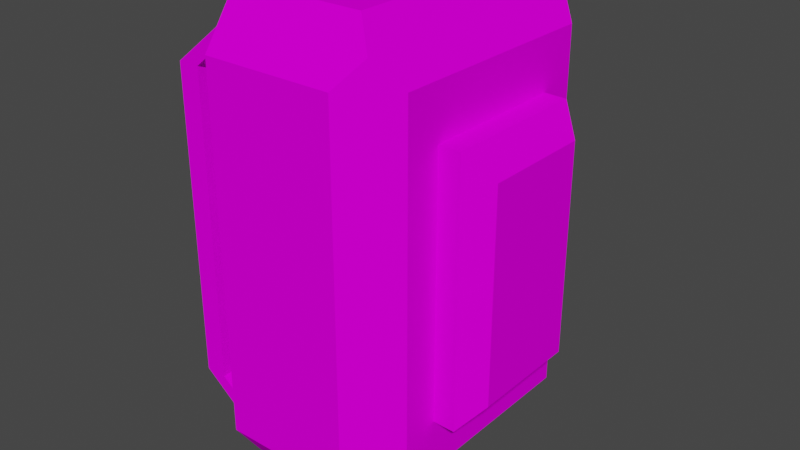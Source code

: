 # Source: bag.blend  (saved by Blender 2.80.75; exported with 4.5.12 LTS)
import bpy
from mathutils import Matrix  # noqa: F401  (used for matrix-valued properties, if any)

bpy.ops.wm.read_factory_settings(use_empty=True)
scene = bpy.context.scene
scene.name = 'Scene'

# ---- collections
col_collection = bpy.data.collections.new('Collection'); scene.collection.children.link(col_collection)

# ---- images (referenced by path relative to the original .blend; pixels are not part of the script)
import os
ASSET_DIR = os.environ.get("B2B_ASSET_DIR", "")  # directory of the original .blend (textures are referenced by path, not embedded)
HERE = os.path.dirname(os.path.abspath(__file__))  # packed textures are extracted next to this script under _unpacked/

def load_image(name, relpath, width, height, colorspace="sRGB"):
    """Load a texture the original file referenced (path relative to the .blend, or extracted next to this script)."""
    p = next((c for c in (os.path.join(HERE, relpath), os.path.join(ASSET_DIR, relpath)) if relpath and os.path.exists(c)), "")
    if p:
        img = bpy.data.images.load(p, check_existing=True)
        img.name = name
    else:  # same state as the original file: an image datablock whose file is absent (Cycles renders it pink)
        img = bpy.data.images.new(name, width, height)
        img.source = "FILE"
        img.filepath = "//" + (relpath or name)
    img.colorspace_settings.name = colorspace
    return img
img_untitled_000 = load_image('Untitled.000', 'bag.png', 1024, 1024, 'sRGB')

# ---- materials (node trees are filled in below, after node groups)
mat_tb_empty_002 = bpy.data.materials.new('__TB_empty.002')
mat_tb_empty_002.roughness = 1.0
mat_tb_empty_002.specular_intensity = 0.0

# ---- material node trees
mat_tb_empty_002.use_nodes = True; mat_tb_empty_002.node_tree.nodes.clear()
_N = mat_tb_empty_002.node_tree.nodes; _L = mat_tb_empty_002.node_tree.links
n0 = _N.new('ShaderNodeOutputMaterial'); n0.name = 'Material Output'; n0.location = (300, 300)
n1 = _N.new('ShaderNodeBsdfPrincipled'); n1.name = 'Principled BSDF'; n1.location = (10, 300)
n1.distribution = 'GGX'
n1.subsurface_method = 'BURLEY'
n1.inputs[2].default_value = 1.0
n1.inputs[3].default_value = 1.45
n1.inputs[13].default_value = 0.0
n1.inputs[27].default_value = (0.0, 0.0, 0.0, 1.0)
n1.inputs[28].default_value = 1.0
n2 = _N.new('ShaderNodeTexImage'); n2.name = 'Image Texture'; n2.location = (-263, 294)
n2.image = img_untitled_000
n2.interpolation = 'Closest'
_L.new(n1.outputs[0], n0.inputs[0])
_L.new(n2.outputs[0], n1.inputs[0])
n0.is_active_output = True

# ---- world
world_world = bpy.data.worlds.new('World'); scene.world = world_world
world_world.use_nodes = True; world_world.node_tree.nodes.clear()
_N = world_world.node_tree.nodes; _L = world_world.node_tree.links
n0 = _N.new('ShaderNodeOutputWorld'); n0.name = 'World Output'; n0.location = (300, 300)
n1 = _N.new('ShaderNodeBackground'); n1.name = 'Background'; n1.location = (10, 300)
n1.inputs[0].default_value = (0.05088, 0.05088, 0.05088, 1.0)
_L.new(n1.outputs[0], n0.inputs[0])
n0.is_active_output = True
world_world.color = (0.05088, 0.05088, 0.05088)
world_world.use_sun_shadow = False
world_world.sun_shadow_jitter_overblur = 0.0

# ---- meshes
me_entity0_brush7_002 = bpy.data.meshes.new('entity0_brush7.002')
me_entity0_brush7_002.from_pydata([(36.0, 136.0, 0.0), (36.0, 120.0, -24.0), (36.0, 120.0, -16.0), (36.0, 131.0, 0.0), (52.0, 131.0, 0.0), (52.0, 136.0, 0.0), (52.0, 120.0, -16.0), (52.0, 120.0, -24.0), (-32.0, 112.0, 64.0), (-32.0, 32.0, 64.0), (-32.28, 32.01, 72.02), (-32.28, 112.0, 72.02), (-24.28, 104.0, 80.02), (-24.28, 40.01, 80.02), (23.72, 40.01, 80.02), (23.72, 104.0, 80.02), (31.72, 32.01, 72.02), (31.72, 112.0, 72.02), (32.0, 32.0, 64.0), (32.0, 112.0, 64.0), (-64.0, 128.0, 0.0), (-64.0, 16.0, 0.0), (-64.0, 16.0, 48.0), (-64.0, 128.0, 48.0), (-48.0, 128.0, 64.0), (-56.0, 136.0, 56.0), (-56.0, 8.0, 56.0), (-48.0, 16.0, 64.0), (-48.0, 0.0, 0.0), (-48.0, 0.0, 48.0), (-48.0, 144.0, 0.0), (-48.0, 144.0, 48.0), (48.0, 16.0, 64.0), (48.0, 128.0, 64.0), (48.0, 0.0, 48.0), (56.0, 8.0, 56.0), (56.0, 136.0, 56.0), (48.0, 144.0, 48.0), (48.0, 0.0, 0.0), (48.0, 144.0, 0.0), (64.0, 128.0, 0.0), (64.0, 16.0, 0.0), (64.0, 16.0, 48.0), (64.0, 128.0, 48.0), (36.0, 24.0, -24.0), (36.0, 8.0, 0.0), (36.0, 13.0, 0.0), (36.0, 24.0, -16.0), (52.0, 8.0, 0.0), (52.0, 13.0, 0.0), (52.0, 24.0, -16.0), (52.0, 24.0, -24.0), (-52.0, 24.0, -24.0), (-52.0, 8.0, 0.0), (-52.0, 13.0, 0.0), (-52.0, 24.0, -16.0), (-36.0, 8.0, 0.0), (-36.0, 13.0, 0.0), (-36.0, 24.0, -16.0), (-36.0, 24.0, -24.0), (36.0, 120.0, -24.0), (36.0, 24.0, -24.0), (36.0, 24.0, -16.0), (36.0, 120.0, -16.0), (52.0, 24.0, -16.0), (52.0, 120.0, -16.0), (52.0, 24.0, -24.0), (52.0, 120.0, -24.0), (-52.0, 120.0, -24.0), (-52.0, 24.0, -24.0), (-52.0, 24.0, -16.0), (-52.0, 120.0, -16.0), (-36.0, 24.0, -16.0), (-36.0, 120.0, -16.0), (-36.0, 24.0, -24.0), (-36.0, 120.0, -24.0), (-52.0, 136.0, 0.0), (-52.0, 120.0, -24.0), (-52.0, 120.0, -16.0), (-52.0, 131.0, 0.0), (-36.0, 131.0, 0.0), (-36.0, 136.0, 0.0), (-36.0, 120.0, -16.0), (-36.0, 120.0, -24.0)], [], [(0, 2, 3), (4, 2, 6), (6, 1, 7), (7, 0, 5), (5, 6, 7), (8, 10, 11), (11, 13, 12), (15, 13, 14), (14, 10, 16), (15, 11, 12), (16, 9, 18), (17, 8, 11), (17, 14, 16), (19, 16, 18), (21, 23, 20), (22, 26, 27), (29, 26, 22), (23, 25, 31), (33, 27, 32), (27, 26, 29), (33, 31, 24), (34, 28, 38), (39, 31, 37), (20, 30, 39), (33, 32, 42), (40, 39, 37), (42, 34, 38), (43, 41, 40), (45, 47, 44), (50, 46, 49), (48, 44, 51), (50, 48, 51), (53, 55, 52), (58, 54, 57), (56, 52, 59), (58, 56, 59), (61, 63, 60), (65, 62, 64), (66, 60, 67), (65, 66, 67), (69, 71, 68), (73, 70, 72), (74, 68, 75), (73, 74, 75), (76, 78, 79), (80, 78, 82), (83, 76, 81), (81, 82, 83), (0, 1, 2), (4, 3, 2), (6, 2, 1), (7, 1, 0), (5, 4, 6), (8, 9, 10), (11, 10, 13), (15, 12, 13), (14, 13, 10), (15, 17, 11), (16, 10, 9), (17, 19, 8), (17, 15, 14), (19, 17, 16), (21, 22, 23), (27, 24, 22), (24, 25, 23), (22, 24, 23), (22, 21, 28), (28, 29, 22), (31, 30, 20), (20, 23, 31), (33, 24, 27), (29, 34, 27), (34, 35, 32), (27, 34, 32), (33, 36, 37), (37, 31, 33), (31, 25, 24), (34, 29, 28), (39, 30, 31), (39, 40, 20), (40, 41, 20), (41, 38, 28), (28, 21, 41), (21, 20, 41), (35, 42, 32), (42, 43, 33), (43, 36, 33), (36, 43, 37), (43, 40, 37), (38, 41, 42), (42, 35, 34), (43, 42, 41), (45, 46, 47), (50, 47, 46), (48, 45, 44), (50, 49, 48), (53, 54, 55), (58, 55, 54), (56, 53, 52), (58, 57, 56), (61, 62, 63), (65, 63, 62), (66, 61, 60), (65, 64, 66), (69, 70, 71), (73, 71, 70), (74, 69, 68), (73, 72, 74), (76, 77, 78), (80, 79, 78), (83, 77, 76), (81, 80, 82)])
me_entity0_brush7_002.polygons.foreach_set('use_smooth', [True] * 112)
_k = set([(0, 1), (0, 3), (0, 5), (1, 2), (1, 7), (2, 3), (2, 6), (3, 4), (4, 5), (4, 6), (5, 7), (6, 7), (8, 9), (8, 11), (8, 19), (9, 10), (9, 18), (10, 11), (10, 13), (10, 16), (11, 12), (11, 17), (12, 13), (12, 15), (13, 14), (14, 15), (14, 16), (15, 17), (16, 17), (16, 18), (17, 19), (18, 19), (20, 21), (20, 23), (20, 30), (21, 22), (21, 28), (22, 23), (22, 26), (23, 25), (24, 25), (24, 27), (24, 33), (25, 31), (26, 27), (26, 29), (27, 32), (28, 29), (28, 38), (29, 34), (30, 31), (30, 39), (31, 37), (32, 33), (32, 35), (33, 36), (34, 35), (34, 38), (35, 42), (36, 37), (36, 43), (37, 39), (38, 41), (39, 40), (40, 41), (40, 43), (41, 42), (42, 43), (44, 45), (44, 47), (44, 51), (45, 46), (45, 48), (46, 47), (46, 49), (47, 50), (48, 49), (48, 51), (49, 50), (50, 51), (52, 53), (52, 55), (52, 59), (53, 54), (53, 56), (54, 55), (54, 57), (55, 58), (56, 57), (56, 59), (57, 58), (58, 59), (60, 61), (60, 63), (60, 67), (61, 62), (61, 66), (62, 63), (62, 64), (63, 65), (64, 65), (64, 66), (65, 67), (66, 67), (68, 69), (68, 71), (68, 75), (69, 70), (69, 74), (70, 71), (70, 72), (71, 73), (72, 73), (72, 74), (73, 75), (74, 75), (76, 77), (76, 79), (76, 81), (77, 78), (77, 83), (78, 79), (78, 82), (79, 80), (80, 81), (80, 82), (81, 83), (82, 83)])
me_entity0_brush7_002.attributes.new('sharp_edge', 'BOOLEAN', 'EDGE').data.foreach_set('value', [ (min(e.vertices), max(e.vertices)) in _k for e in me_entity0_brush7_002.edges])
_uv = me_entity0_brush7_002.uv_layers.new(name='UVMap')
_uv.uv.foreach_set('vector', [0.09375, 0.4531, 0.04688, 0.4141, 0.09375, 0.4375, 0.3281, 0.4062, 0.4609, 0.3672, 0.3281, 0.3672, 0.3633, 0.6094, 0.3633, 0.6094, 0.3633, 0.6094, 0.3281, 0.3672, 0.4609, 0.4766, 0.3281, 0.4766, 0.09375, 0.4531, 0.04688, 0.4141, 0.02344, 0.4062, 0.6875, 0.8516, 0.707, 0.6562, 0.707, 0.8516, 0.707, 0.8516, 0.7266, 0.6758, 0.7266, 0.832, 0.8438, 0.832, 0.7266, 0.6758, 0.8438, 0.6758, 0.8438, 0.6758, 0.707, 0.6562, 0.8633, 0.6562, 0.8438, 0.832, 0.707, 0.8516, 0.7266, 0.832, 0.8633, 0.6562, 0.707, 0.6367, 0.8633, 0.6367, 0.8633, 0.8516, 0.707, 0.8711, 0.707, 0.8516, 0.8633, 0.8516, 0.8438, 0.6758, 0.8633, 0.6562, 0.8828, 0.8516, 0.8633, 0.6562, 0.8828, 0.6562, 0.09375, 0.07031, 0.2578, 0.4375, 0.09375, 0.4375, 0.5859, 0.5703, 0.6094, 0.5469, 0.6328, 0.5703, 0.2578, 0.01562, 0.2734, 0.04688, 0.2578, 0.0625, 0.2578, 0.4375, 0.2734, 0.4609, 0.25, 0.4844, 0.9297, 0.9297, 0.6328, 0.5703, 0.9375, 0.5703, 0.6328, 0.5703, 0.6094, 0.5469, 0.6406, 0.5234, 0.9297, 0.9297, 0.6406, 0.9844, 0.6406, 0.9297, 0.6328, 0.4922, 0.5078, 0.2734, 0.5078, 0.4922, 0.5078, 0.4922, 0.6328, 0.2734, 0.6328, 0.4922, 0.4141, 0.9375, 0.3594, 0.9844, 0.07031, 0.9922, 0.9297, 0.9297, 0.9375, 0.5703, 0.9766, 0.5703, 0.09375, 0.4375, 0.09375, 0.4844, 0.25, 0.4844, 0.2578, 0.0625, 0.2578, 0.01562, 0.09375, 0.01562, 0.2578, 0.4375, 0.09375, 0.07031, 0.09375, 0.4375, 0.09375, 0.04688, 0.03906, 0.09375, 0.02344, 0.09375, 0.3281, 0.1094, 0.4609, 0.08203, 0.3281, 0.07812, 0.3281, 0.01562, 0.4609, 0.1133, 0.3281, 0.1094, 0.03906, 0.09375, 0.09375, 0.04688, 0.02344, 0.09375, 0.09375, 0.04688, 0.03906, 0.09375, 0.02344, 0.09375, 0.3281, 0.1094, 0.4609, 0.08203, 0.3281, 0.07812, 0.3281, 0.01562, 0.4609, 0.1133, 0.3281, 0.1094, 0.03906, 0.09375, 0.09375, 0.04688, 0.02344, 0.09375, 0.02344, 0.09375, 0.04688, 0.4141, 0.02344, 0.4062, 0.3281, 0.3672, 0.4609, 0.1133, 0.3281, 0.1094, 0.3281, 0.1094, 0.4609, 0.3672, 0.3281, 0.3672, 0.04688, 0.4141, 0.02344, 0.09375, 0.02344, 0.4062, 0.02344, 0.09375, 0.04688, 0.4141, 0.02344, 0.4062, 0.3281, 0.3672, 0.4609, 0.1133, 0.3281, 0.1094, 0.3281, 0.1094, 0.4609, 0.3672, 0.3281, 0.3672, 0.04688, 0.4141, 0.02344, 0.09375, 0.02344, 0.4062, 0.09375, 0.4531, 0.04688, 0.4141, 0.09375, 0.4375, 0.3281, 0.4062, 0.4609, 0.3672, 0.3281, 0.3672, 0.3281, 0.3672, 0.4609, 0.4766, 0.3281, 0.4766, 0.09375, 0.4531, 0.04688, 0.4141, 0.02344, 0.4062, 0.09375, 0.4531, 0.02344, 0.4062, 0.04688, 0.4141, 0.3281, 0.4062, 0.4609, 0.4062, 0.4609, 0.3672, 0.3633, 0.6094, 0.3633, 0.6094, 0.3633, 0.6094, 0.3281, 0.3672, 0.4609, 0.3672, 0.4609, 0.4766, 0.09375, 0.4531, 0.09375, 0.4375, 0.04688, 0.4141, 0.6875, 0.8516, 0.6875, 0.6562, 0.707, 0.6562, 0.707, 0.8516, 0.707, 0.6562, 0.7266, 0.6758, 0.8438, 0.832, 0.7266, 0.832, 0.7266, 0.6758, 0.8438, 0.6758, 0.7266, 0.6758, 0.707, 0.6562, 0.8438, 0.832, 0.8633, 0.8516, 0.707, 0.8516, 0.8633, 0.6562, 0.707, 0.6562, 0.707, 0.6367, 0.8633, 0.8516, 0.8633, 0.8711, 0.707, 0.8711, 0.8633, 0.8516, 0.8438, 0.832, 0.8438, 0.6758, 0.8828, 0.8516, 0.8633, 0.8516, 0.8633, 0.6562, 0.09375, 0.07031, 0.2578, 0.0625, 0.2578, 0.4375, 0.6328, 0.5703, 0.6406, 0.9297, 0.5859, 0.5703, 0.6406, 0.9297, 0.6094, 0.9531, 0.5859, 0.9297, 0.5859, 0.5703, 0.6406, 0.9297, 0.5859, 0.9297, 0.2578, 0.0625, 0.09375, 0.07031, 0.09375, 0.01562, 0.09375, 0.01562, 0.2578, 0.01562, 0.2578, 0.0625, 0.25, 0.4844, 0.09375, 0.4844, 0.09375, 0.4375, 0.09375, 0.4375, 0.2578, 0.4375, 0.25, 0.4844, 0.9297, 0.9297, 0.6406, 0.9297, 0.6328, 0.5703, 0.6406, 0.5234, 0.9336, 0.5195, 0.6328, 0.5703, 0.9336, 0.5195, 0.9609, 0.5547, 0.9375, 0.5703, 0.6328, 0.5703, 0.9336, 0.5195, 0.9375, 0.5703, 0.9297, 0.9297, 0.9531, 0.9609, 0.9297, 0.9844, 0.9297, 0.9844, 0.6406, 0.9844, 0.9297, 0.9297, 0.6406, 0.9844, 0.6094, 0.9531, 0.6406, 0.9297, 0.6328, 0.4922, 0.6328, 0.2734, 0.5078, 0.2734, 0.5078, 0.4922, 0.5078, 0.2734, 0.6328, 0.2734, 0.07031, 0.9922, 0.01562, 0.9297, 0.4141, 0.9375, 0.01562, 0.9297, 0.01562, 0.5781, 0.4141, 0.9375, 0.01562, 0.5781, 0.0625, 0.5273, 0.3672, 0.5273, 0.3672, 0.5273, 0.418, 0.5781, 0.01562, 0.5781, 0.418, 0.5781, 0.4141, 0.9375, 0.01562, 0.5781, 0.9609, 0.5547, 0.9766, 0.5703, 0.9375, 0.5703, 0.9766, 0.5703, 0.9766, 0.9297, 0.9297, 0.9297, 0.9766, 0.9297, 0.9531, 0.9609, 0.9297, 0.9297, 0.2734, 0.4609, 0.2578, 0.4375, 0.25, 0.4844, 0.2578, 0.4375, 0.09375, 0.4375, 0.25, 0.4844, 0.09375, 0.01562, 0.09375, 0.07031, 0.2578, 0.0625, 0.2578, 0.0625, 0.2734, 0.04688, 0.2578, 0.01562, 0.2578, 0.4375, 0.2578, 0.0625, 0.09375, 0.07031, 0.09375, 0.04688, 0.09375, 0.0625, 0.03906, 0.09375, 0.3281, 0.1094, 0.4609, 0.1133, 0.4609, 0.08203, 0.3281, 0.01562, 0.4609, 0.01562, 0.4609, 0.1133, 0.03906, 0.09375, 0.09375, 0.0625, 0.09375, 0.04688, 0.09375, 0.04688, 0.09375, 0.0625, 0.03906, 0.09375, 0.3281, 0.1094, 0.4609, 0.1133, 0.4609, 0.08203, 0.3281, 0.01562, 0.4609, 0.01562, 0.4609, 0.1133, 0.03906, 0.09375, 0.09375, 0.0625, 0.09375, 0.04688, 0.02344, 0.09375, 0.03906, 0.09375, 0.04688, 0.4141, 0.3281, 0.3672, 0.4609, 0.3672, 0.4609, 0.1133, 0.3281, 0.1094, 0.4609, 0.1133, 0.4609, 0.3672, 0.04688, 0.4141, 0.03906, 0.09375, 0.02344, 0.09375, 0.02344, 0.09375, 0.03906, 0.09375, 0.04688, 0.4141, 0.3281, 0.3672, 0.4609, 0.3672, 0.4609, 0.1133, 0.3281, 0.1094, 0.4609, 0.1133, 0.4609, 0.3672, 0.04688, 0.4141, 0.03906, 0.09375, 0.02344, 0.09375, 0.09375, 0.4531, 0.02344, 0.4062, 0.04688, 0.4141, 0.3281, 0.4062, 0.4609, 0.4062, 0.4609, 0.3672, 0.3281, 0.3672, 0.4609, 0.3672, 0.4609, 0.4766, 0.09375, 0.4531, 0.09375, 0.4375, 0.04688, 0.4141])
_ca = me_entity0_brush7_002.color_attributes.new('Col', 'BYTE_COLOR', 'CORNER')
_ca.data.foreach_set('color', [1.0, 1.0, 1.0, 1.0, 1.0, 1.0, 1.0, 1.0, 1.0, 1.0, 1.0, 1.0, 1.0, 1.0, 1.0, 1.0, 1.0, 1.0, 1.0, 1.0, 1.0, 1.0, 1.0, 1.0, 1.0, 1.0, 1.0, 1.0, 1.0, 1.0, 1.0, 1.0, 1.0, 1.0, 1.0, 1.0, 1.0, 1.0, 1.0, 1.0, 1.0, 1.0, 1.0, 1.0, 1.0, 1.0, 1.0, 1.0, 1.0, 1.0, 1.0, 1.0, 1.0, 1.0, 1.0, 1.0, 1.0, 1.0, 1.0, 1.0, 1.0, 1.0, 1.0, 1.0, 1.0, 1.0, 1.0, 1.0, 1.0, 1.0, 1.0, 1.0, 1.0, 1.0, 1.0, 1.0, 1.0, 1.0, 1.0, 1.0, 1.0, 1.0, 1.0, 1.0, 1.0, 1.0, 1.0, 1.0, 1.0, 1.0, 1.0, 1.0, 1.0, 1.0, 1.0, 1.0, 1.0, 1.0, 1.0, 1.0, 1.0, 1.0, 1.0, 1.0, 1.0, 1.0, 1.0, 1.0, 1.0, 1.0, 1.0, 1.0, 1.0, 1.0, 1.0, 1.0, 1.0, 1.0, 1.0, 1.0, 1.0, 1.0, 1.0, 1.0, 1.0, 1.0, 1.0, 1.0, 1.0, 1.0, 1.0, 1.0, 0.7605, 0.7605, 0.7605, 1.0, 1.0, 1.0, 1.0, 1.0, 1.0, 1.0, 1.0, 1.0, 0.7605, 0.7605, 0.7605, 1.0, 1.0, 1.0, 1.0, 1.0, 1.0, 1.0, 1.0, 1.0, 0.008568, 0.008568, 0.008568, 1.0, 1.0, 1.0, 1.0, 1.0, 1.0, 1.0, 1.0, 1.0, 1.0, 1.0, 1.0, 1.0, 1.0, 1.0, 1.0, 1.0, 1.0, 1.0, 1.0, 1.0, 1.0, 1.0, 1.0, 1.0, 1.0, 1.0, 1.0, 1.0, 1.0, 1.0, 1.0, 1.0, 1.0, 1.0, 1.0, 1.0, 1.0, 1.0, 1.0, 1.0, 1.0, 1.0, 1.0, 1.0, 1.0, 1.0, 1.0, 1.0, 1.0, 1.0, 1.0, 1.0, 1.0, 1.0, 1.0, 1.0, 1.0, 1.0, 1.0, 1.0, 1.0, 1.0, 1.0, 1.0, 1.0, 1.0, 1.0, 1.0, 1.0, 1.0, 1.0, 1.0, 1.0, 1.0, 1.0, 1.0, 1.0, 1.0, 1.0, 1.0, 1.0, 1.0, 1.0, 1.0, 1.0, 1.0, 1.0, 1.0, 1.0, 1.0, 1.0, 1.0, 1.0, 1.0, 1.0, 1.0, 1.0, 1.0, 1.0, 1.0, 1.0, 1.0, 1.0, 1.0, 1.0, 1.0, 1.0, 1.0, 1.0, 1.0, 1.0, 1.0, 1.0, 1.0, 1.0, 1.0, 1.0, 1.0, 1.0, 1.0, 1.0, 1.0, 1.0, 1.0, 1.0, 1.0, 1.0, 1.0, 1.0, 1.0, 1.0, 1.0, 1.0, 1.0, 1.0, 1.0, 1.0, 1.0, 1.0, 1.0, 1.0, 1.0, 1.0, 1.0, 1.0, 1.0, 1.0, 1.0, 1.0, 1.0, 1.0, 1.0, 1.0, 1.0, 1.0, 1.0, 1.0, 1.0, 1.0, 1.0, 1.0, 1.0, 1.0, 1.0, 1.0, 1.0, 1.0, 1.0, 1.0, 1.0, 1.0, 1.0, 1.0, 1.0, 1.0, 1.0, 1.0, 1.0, 1.0, 1.0, 1.0, 1.0, 1.0, 1.0, 1.0, 1.0, 1.0, 1.0, 1.0, 1.0, 1.0, 1.0, 1.0, 1.0, 1.0, 1.0, 1.0, 1.0, 1.0, 1.0, 1.0, 1.0, 1.0, 1.0, 1.0, 1.0, 1.0, 1.0, 1.0, 1.0, 1.0, 1.0, 1.0, 1.0, 1.0, 1.0, 1.0, 1.0, 1.0, 1.0, 1.0, 1.0, 1.0, 1.0, 1.0, 1.0, 1.0, 1.0, 1.0, 1.0, 1.0, 1.0, 1.0, 1.0, 1.0, 1.0, 1.0, 1.0, 1.0, 1.0, 1.0, 1.0, 1.0, 1.0, 1.0, 1.0, 1.0, 1.0, 1.0, 1.0, 1.0, 1.0, 1.0, 1.0, 1.0, 1.0, 1.0, 1.0, 1.0, 1.0, 1.0, 1.0, 1.0, 1.0, 1.0, 1.0, 1.0, 1.0, 1.0, 1.0, 1.0, 1.0, 1.0, 1.0, 1.0, 1.0, 1.0, 1.0, 1.0, 1.0, 1.0, 1.0, 1.0, 1.0, 1.0, 1.0, 1.0, 1.0, 1.0, 1.0, 1.0, 1.0, 1.0, 1.0, 1.0, 1.0, 1.0, 1.0, 1.0, 1.0, 1.0, 1.0, 1.0, 1.0, 1.0, 1.0, 1.0, 1.0, 1.0, 1.0, 1.0, 1.0, 1.0, 1.0, 1.0, 1.0, 1.0, 1.0, 1.0, 1.0, 1.0, 1.0, 1.0, 1.0, 1.0, 1.0, 1.0, 1.0, 1.0, 1.0, 1.0, 1.0, 1.0, 1.0, 1.0, 1.0, 1.0, 1.0, 1.0, 1.0, 1.0, 1.0, 1.0, 1.0, 1.0, 1.0, 1.0, 1.0, 1.0, 1.0, 1.0, 1.0, 1.0, 1.0, 1.0, 1.0, 1.0, 1.0, 1.0, 1.0, 1.0, 1.0, 1.0, 1.0, 1.0, 1.0, 1.0, 1.0, 1.0, 1.0, 1.0, 1.0, 1.0, 1.0, 1.0, 1.0, 1.0, 1.0, 1.0, 1.0, 1.0, 1.0, 1.0, 1.0, 1.0, 1.0, 1.0, 1.0, 1.0, 1.0, 1.0, 1.0, 1.0, 1.0, 1.0, 1.0, 1.0, 1.0, 1.0, 1.0, 1.0, 1.0, 1.0, 1.0, 1.0, 1.0, 1.0, 1.0, 1.0, 1.0, 1.0, 1.0, 1.0, 1.0, 1.0, 1.0, 1.0, 1.0, 1.0, 1.0, 1.0, 1.0, 1.0, 1.0, 1.0, 1.0, 1.0, 1.0, 1.0, 1.0, 1.0, 1.0, 1.0, 1.0, 1.0, 1.0, 1.0, 1.0, 1.0, 1.0, 1.0, 1.0, 1.0, 1.0, 1.0, 1.0, 1.0, 1.0, 1.0, 1.0, 1.0, 1.0, 1.0, 1.0, 1.0, 1.0, 1.0, 1.0, 1.0, 1.0, 1.0, 1.0, 1.0, 1.0, 1.0, 1.0, 1.0, 1.0, 1.0, 1.0, 1.0, 1.0, 1.0, 1.0, 1.0, 1.0, 1.0, 1.0, 1.0, 1.0, 1.0, 1.0, 1.0, 1.0, 1.0, 1.0, 1.0, 1.0, 1.0, 1.0, 1.0, 1.0, 1.0, 1.0, 1.0, 1.0, 1.0, 1.0, 1.0, 1.0, 1.0, 1.0, 1.0, 1.0, 1.0, 1.0, 1.0, 1.0, 1.0, 1.0, 1.0, 1.0, 1.0, 1.0, 1.0, 1.0, 1.0, 1.0, 1.0, 1.0, 1.0, 1.0, 1.0, 1.0, 1.0, 1.0, 1.0, 1.0, 0.7605, 0.7605, 0.7605, 1.0, 1.0, 1.0, 1.0, 1.0, 1.0, 1.0, 1.0, 1.0, 1.0, 1.0, 1.0, 1.0, 1.0, 1.0, 1.0, 1.0, 0.7605, 0.7605, 0.7605, 1.0, 0.008568, 0.008568, 0.008568, 1.0, 1.0, 1.0, 1.0, 1.0, 0.7605, 0.7605, 0.7605, 1.0, 1.0, 1.0, 1.0, 1.0, 1.0, 1.0, 1.0, 1.0, 0.008568, 0.008568, 0.008568, 1.0, 0.7605, 0.7605, 0.7605, 1.0, 1.0, 1.0, 1.0, 1.0, 1.0, 1.0, 1.0, 1.0, 1.0, 1.0, 1.0, 1.0, 1.0, 1.0, 1.0, 1.0, 1.0, 1.0, 1.0, 1.0, 1.0, 1.0, 1.0, 1.0, 1.0, 1.0, 1.0, 1.0, 1.0, 1.0, 1.0, 1.0, 1.0, 1.0, 1.0, 1.0, 1.0, 1.0, 1.0, 1.0, 1.0, 1.0, 1.0, 1.0, 1.0, 1.0, 1.0, 1.0, 1.0, 1.0, 1.0, 1.0, 1.0, 1.0, 1.0, 1.0, 1.0, 1.0, 1.0, 1.0, 1.0, 1.0, 1.0, 1.0, 1.0, 1.0, 1.0, 1.0, 1.0, 1.0, 1.0, 1.0, 1.0, 1.0, 1.0, 1.0, 1.0, 1.0, 1.0, 1.0, 1.0, 1.0, 1.0, 1.0, 1.0, 1.0, 1.0, 1.0, 1.0, 1.0, 1.0, 1.0, 1.0, 1.0, 1.0, 1.0, 1.0, 1.0, 1.0, 1.0, 1.0, 1.0, 1.0, 1.0, 1.0, 1.0, 1.0, 1.0, 1.0, 1.0, 1.0, 1.0, 1.0, 1.0, 1.0, 1.0, 1.0, 1.0, 1.0, 1.0, 1.0, 1.0, 1.0, 1.0, 1.0, 1.0, 1.0, 1.0, 1.0, 1.0, 1.0, 1.0, 1.0, 1.0, 1.0, 1.0, 1.0, 1.0, 1.0, 1.0, 1.0, 1.0, 1.0, 1.0, 1.0, 1.0, 1.0, 1.0, 1.0, 1.0, 1.0, 1.0, 1.0, 1.0, 1.0, 1.0, 1.0, 1.0, 1.0, 1.0, 1.0, 1.0, 1.0, 1.0, 1.0, 1.0, 1.0, 1.0, 1.0, 1.0, 1.0, 1.0, 1.0, 1.0, 1.0, 1.0, 1.0, 1.0, 1.0, 1.0, 1.0, 1.0, 1.0, 1.0, 1.0, 1.0, 1.0, 1.0, 1.0, 1.0, 1.0, 1.0, 1.0, 1.0, 1.0, 1.0, 1.0, 1.0, 1.0, 1.0, 1.0, 1.0, 1.0, 1.0, 1.0, 1.0, 1.0, 1.0, 1.0, 1.0, 1.0, 1.0, 1.0, 1.0, 1.0, 1.0, 1.0, 1.0, 1.0, 1.0, 1.0, 1.0, 1.0, 1.0, 1.0, 1.0, 1.0, 1.0, 1.0, 1.0, 1.0, 1.0, 1.0, 1.0, 1.0, 1.0, 1.0, 1.0, 1.0, 1.0, 1.0, 1.0, 1.0, 1.0, 1.0, 1.0, 1.0, 1.0, 1.0, 1.0, 1.0, 1.0, 1.0, 1.0, 1.0, 1.0, 1.0, 1.0, 1.0, 1.0, 1.0, 1.0, 1.0, 1.0, 1.0, 1.0, 1.0, 1.0, 1.0, 1.0, 1.0, 1.0, 1.0, 1.0, 1.0, 1.0, 1.0, 1.0, 1.0, 1.0, 1.0, 1.0, 1.0, 1.0, 1.0, 1.0, 1.0, 1.0, 1.0, 1.0, 1.0, 1.0, 1.0, 1.0, 1.0, 1.0, 1.0, 1.0, 1.0, 1.0, 1.0, 1.0, 1.0, 1.0, 1.0, 1.0, 1.0, 1.0, 1.0, 1.0, 1.0, 1.0, 1.0, 1.0, 1.0, 1.0, 1.0, 1.0, 1.0, 1.0, 1.0, 1.0, 1.0, 1.0, 1.0, 1.0, 1.0, 1.0, 1.0, 1.0, 1.0, 1.0, 1.0, 1.0, 1.0, 1.0, 1.0, 1.0, 1.0, 1.0, 1.0, 1.0, 1.0, 1.0, 1.0, 1.0, 1.0, 1.0, 1.0, 1.0, 1.0, 1.0, 1.0, 1.0, 1.0, 1.0, 1.0, 1.0, 1.0, 1.0, 1.0, 1.0, 1.0, 1.0, 1.0, 1.0, 1.0, 1.0, 1.0, 1.0, 1.0, 1.0, 1.0, 1.0, 1.0, 1.0, 1.0, 1.0, 1.0, 1.0, 1.0, 1.0, 1.0, 1.0, 1.0, 1.0, 1.0, 1.0, 1.0, 1.0, 1.0, 1.0, 1.0, 1.0, 1.0, 1.0, 1.0, 1.0, 1.0, 1.0, 1.0, 1.0, 1.0, 1.0, 1.0, 1.0, 1.0, 1.0, 1.0, 1.0, 1.0, 1.0, 1.0, 1.0, 1.0, 1.0, 1.0, 1.0, 1.0, 1.0, 1.0, 1.0, 1.0, 1.0, 1.0, 1.0, 1.0, 1.0, 1.0, 1.0, 1.0, 1.0, 1.0, 1.0, 1.0, 1.0, 1.0, 1.0, 1.0, 1.0, 1.0, 1.0, 1.0, 1.0, 1.0, 1.0, 1.0, 1.0, 1.0, 1.0, 1.0, 1.0, 1.0, 1.0, 1.0, 1.0, 1.0, 1.0, 1.0, 1.0, 1.0, 1.0, 1.0, 1.0, 1.0, 1.0, 1.0, 1.0, 1.0, 1.0, 1.0, 1.0, 1.0, 1.0, 1.0, 1.0, 1.0, 1.0, 1.0, 1.0, 1.0, 1.0, 1.0, 1.0, 1.0, 1.0, 1.0, 1.0, 1.0, 1.0, 1.0, 1.0, 1.0, 1.0, 1.0, 1.0, 1.0, 1.0, 1.0, 1.0, 1.0, 1.0, 1.0, 1.0, 1.0, 1.0, 1.0, 1.0, 1.0, 1.0, 1.0, 1.0, 1.0, 1.0, 1.0, 1.0, 1.0, 1.0, 1.0, 1.0, 1.0, 1.0, 1.0, 1.0, 1.0, 1.0, 1.0, 1.0, 1.0, 1.0, 1.0, 1.0, 1.0, 1.0, 1.0, 1.0, 1.0, 1.0, 1.0, 1.0, 1.0, 1.0, 1.0, 1.0, 1.0, 1.0, 1.0, 1.0, 1.0, 1.0, 1.0, 1.0, 1.0, 1.0, 1.0, 1.0, 1.0, 1.0, 1.0, 1.0, 1.0, 1.0, 1.0, 1.0, 1.0, 1.0, 1.0, 1.0, 1.0, 1.0, 1.0, 1.0, 1.0, 1.0, 1.0, 1.0, 1.0, 1.0, 1.0, 1.0, 1.0, 1.0, 1.0, 1.0, 1.0, 1.0, 1.0, 1.0, 1.0, 1.0, 1.0, 1.0, 1.0, 1.0, 1.0, 1.0, 1.0, 1.0, 1.0, 1.0, 1.0, 1.0, 1.0, 1.0])
me_entity0_brush7_002.materials.append(mat_tb_empty_002)
me_entity0_brush7_002.use_remesh_preserve_volume = False
me_entity0_brush7_002.use_remesh_preserve_attributes = False
me_entity0_brush7_002.use_mirror_vertex_groups = False
me_entity0_brush7_002.use_paint_bone_selection = False
me_entity0_brush7_002.use_paint_mask = True
me_entity0_brush7_002.update()
me_entity0_brush7_002.normals_split_custom_set([tuple(v) for v in zip(*[iter([-1.0, 0.0, 0.0, -1.0, 0.0, 0.0, -1.0, 0.0, 0.0, 0.0, -0.824, 0.5665, 0.0, -0.824, 0.5665, 0.0, -0.824, 0.5665, 0.0, -1.0, 0.0, 0.0, -1.0, 0.0, 0.0, -1.0, 0.0, 0.0, 0.8321, -0.5547, 0.0, 0.8321, -0.5547, 0.0, 0.8321, -0.5547, 1.0, 0.0, 0.0, 1.0, 0.0, 0.0, 1.0, 0.0, 0.0, -0.9994, 0.0, -0.03525, -0.9994, 0.0, -0.03525, -0.9994, 0.0, -0.03525, -0.7071, 0.0, 0.7071, -0.7071, 0.0, 0.7071, -0.7071, 0.0, 0.7071, 0.0, 0.0, 1.0, 0.0, 0.0, 1.0, 0.0, 0.0, 1.0, 0.0, -0.7071, 0.7071, 0.0, -0.7071, 0.7071, 0.0, -0.7071, 0.7071, 0.0, 0.7071, 0.7071, 0.0, 0.7071, 0.7071, 0.0, 0.7071, 0.7071, 0.0, -1.0, 0.0009519, 0.0, -1.0, 0.0009528, 0.0, -1.0, 0.0009519, 0.0, 1.0, -0.000952, 0.0, 1.0, -0.0009537, 0.0, 1.0, -0.0009538, 0.7071, 0.0, 0.7071, 0.7071, 0.0, 0.7071, 0.7071, 0.0, 0.7071, 0.9994, 0.0, 0.03525, 0.9994, 0.0, 0.03525, 0.9994, 0.0, 0.03525, -1.0, 0.0, 0.0, -1.0, 0.0, 0.0, -1.0, 0.0, 0.0, -0.7071, 0.0, 0.7071, -0.7071, 0.0, 0.7071, -0.7071, 0.0, 0.7071, -0.7071, -0.7071, 0.0, -0.7071, -0.7071, 0.0, -0.7071, -0.7071, 0.0, -0.7071, 0.7071, 0.0, -0.7071, 0.7071, 0.0, -0.7071, 0.7071, 0.0, 0.0, 0.0, 1.0, 0.0, 0.0, 1.0, 0.0, 0.0, 1.0, 0.0, -0.7071, 0.7071, 0.0, -0.7071, 0.7071, 0.0, -0.7071, 0.7071, 0.0, 0.7071, 0.7071, 0.0, 0.7071, 0.7071, 0.0, 0.7071, 0.7071, 0.0, -1.0, 0.0, 0.0, -1.0, 0.0, 0.0, -1.0, 0.0, 0.0, 1.0, 0.0, 0.0, 1.0, 0.0, 0.0, 1.0, 0.0, 0.0, 0.0, -1.0, 0.0, 0.0, -1.0, 0.0, 0.0, -1.0, 0.7071, 0.0, 0.7071, 0.7071, 0.0, 0.7071, 0.7071, 0.0, 0.7071, 0.7071, 0.7071, 0.0, 0.7071, 0.7071, 0.0, 0.7071, 0.7071, 0.0, 0.7071, -0.7071, 0.0, 0.7071, -0.7071, 0.0, 0.7071, -0.7071, 0.0, 1.0, 0.0, 0.0, 1.0, 0.0, 0.0, 1.0, 0.0, 0.0, -1.0, 0.0, 0.0, -1.0, 0.0, 0.0, -1.0, 0.0, 0.0, 0.0, 0.824, 0.5665, 0.0, 0.824, 0.5665, 0.0, 0.824, 0.5665, 0.0, -0.8321, -0.5547, 0.0, -0.8321, -0.5547, 0.0, -0.8321, -0.5547, 1.0, 0.0, 0.0, 1.0, 0.0, 0.0, 1.0, 0.0, 0.0, -1.0, 0.0, 0.0, -1.0, 0.0, 0.0, -1.0, 0.0, 0.0, 0.0, 0.824, 0.5665, 0.0, 0.824, 0.5665, 0.0, 0.824, 0.5665, 0.0, -0.8321, -0.5547, 0.0, -0.8321, -0.5547, 0.0, -0.8321, -0.5547, 1.0, 0.0, 0.0, 1.0, 0.0, 0.0, 1.0, 0.0, 0.0, -1.0, 0.0, 0.0, -1.0, 0.0, 0.0, -1.0, 0.0, 0.0, 0.0, 0.0, 1.0, 0.0, 0.0, 1.0, 0.0, 0.0, 1.0, 0.0, 0.0, -1.0, 0.0, 0.0, -1.0, 0.0, 0.0, -1.0, 1.0, 0.0, 0.0, 1.0, 0.0, 0.0, 1.0, 0.0, 0.0, -1.0, 0.0, 0.0, -1.0, 0.0, 0.0, -1.0, 0.0, 0.0, 0.0, 0.0, 1.0, 0.0, 0.0, 1.0, 0.0, 0.0, 1.0, 0.0, 0.0, -1.0, 0.0, 0.0, -1.0, 0.0, 0.0, -1.0, 1.0, 0.0, 0.0, 1.0, 0.0, 0.0, 1.0, 0.0, 0.0, -1.0, 0.0, 0.0, -1.0, 0.0, 0.0, -1.0, 0.0, 0.0, 0.0, -0.824, 0.5665, 0.0, -0.824, 0.5665, 0.0, -0.824, 0.5665, 0.0, 0.8321, -0.5547, 0.0, 0.8321, -0.5547, 0.0, 0.8321, -0.5547, 1.0, 0.0, 0.0, 1.0, 0.0, 0.0, 1.0, 0.0, 0.0, -1.0, 0.0, 0.0, -1.0, 0.0, 0.0, -1.0, 0.0, 0.0, 0.0, -0.824, 0.5665, 0.0, -0.824, 0.5665, 0.0, -0.824, 0.5665, 0.0, -1.0, 0.0, 0.0, -1.0, 0.0, 0.0, -1.0, 0.0, 0.0, 0.8321, -0.5547, 0.0, 0.8321, -0.5547, 0.0, 0.8321, -0.5547, 1.0, 0.0, 0.0, 1.0, 0.0, 0.0, 1.0, 0.0, 0.0, -0.9994, 0.0, -0.03525, -0.9994, 0.0, -0.03525, -0.9994, 0.0, -0.03525, -0.7071, 0.0, 0.7071, -0.7071, 0.0, 0.7071, -0.7071, 0.0, 0.7071, 0.0, 0.0, 1.0, 0.0, 0.0, 1.0, 0.0, 0.0, 1.0, 0.0, -0.7071, 0.7071, 0.0, -0.7071, 0.7071, 0.0, -0.7071, 0.7071, 0.0, 0.7071, 0.7071, 0.0, 0.7071, 0.7071, 0.0, 0.7071, 0.7071, 0.0, -1.0, 0.0009519, 0.0, -1.0, 0.0009529, 0.0, -1.0, 0.0009528, 0.0, 1.0, -0.000952, 0.0, 1.0, -0.0009519, 0.0, 1.0, -0.0009537, 0.7071, 0.0, 0.7071, 0.7071, 0.0, 0.7071, 0.7071, 0.0, 0.7071, 0.9994, 0.0, 0.03525, 0.9994, 0.0, 0.03525, 0.9994, 0.0, 0.03525, -1.0, 0.0, 0.0, -1.0, 0.0, 0.0, -1.0, 0.0, 0.0, -0.7071, 0.0, 0.7071, -0.7071, 0.0, 0.7071, -0.7071, 0.0, 0.7071, -0.7071, 0.0, 0.7071, -0.7071, 0.0, 0.7071, -0.7071, 0.0, 0.7071, -0.7071, 0.0, 0.7071, -0.7071, 0.0, 0.7071, -0.7071, 0.0, 0.7071, -0.7071, -0.7071, 0.0, -0.7071, -0.7071, 0.0, -0.7071, -0.7071, 0.0, -0.7071, -0.7071, 0.0, -0.7071, -0.7071, 0.0, -0.7071, -0.7071, 0.0, -0.7071, 0.7071, 0.0, -0.7071, 0.7071, 0.0, -0.7071, 0.7071, 0.0, -0.7071, 0.7071, 0.0, -0.7071, 0.7071, 0.0, -0.7071, 0.7071, 0.0, 0.0, 0.0, 1.0, 0.0, 0.0, 1.0, 0.0, 0.0, 1.0, 0.0, -0.7071, 0.7071, 0.0, -0.7071, 0.7071, 0.0, -0.7071, 0.7071, 0.0, -0.7071, 0.7071, 0.0, -0.7071, 0.7071, 0.0, -0.7071, 0.7071, 0.0, -0.7071, 0.7071, 0.0, -0.7071, 0.7071, 0.0, -0.7071, 0.7071, 0.0, 0.7071, 0.7071, 0.0, 0.7071, 0.7071, 0.0, 0.7071, 0.7071, 0.0, 0.7071, 0.7071, 0.0, 0.7071, 0.7071, 0.0, 0.7071, 0.7071, 0.0, 0.7071, 0.7071, 0.0, 0.7071, 0.7071, 0.0, 0.7071, 0.7071, 0.0, -1.0, 0.0, 0.0, -1.0, 0.0, 0.0, -1.0, 0.0, 0.0, 1.0, 0.0, 0.0, 1.0, 0.0, 0.0, 1.0, 0.0, 0.0, 0.0, -1.0, 0.0, 0.0, -1.0, 0.0, 0.0, -1.0, 0.0, 0.0, -1.0, 0.0, 0.0, -1.0, 0.0, 0.0, -1.0, 0.0, 0.0, -1.0, 0.0, 0.0, -1.0, 0.0, 0.0, -1.0, 0.0, 0.0, -1.0, 0.0, 0.0, -1.0, 0.0, 0.0, -1.0, 0.0, 0.0, -1.0, 0.0, 0.0, -1.0, 0.0, 0.0, -1.0, 0.7071, 0.0, 0.7071, 0.7071, 0.0, 0.7071, 0.7071, 0.0, 0.7071, 0.7071, 0.0, 0.7071, 0.7071, 0.0, 0.7071, 0.7071, 0.0, 0.7071, 0.7071, 0.0, 0.7071, 0.7071, 0.0, 0.7071, 0.7071, 0.0, 0.7071, 0.7071, 0.7071, 0.0, 0.7071, 0.7071, 0.0, 0.7071, 0.7071, 0.0, 0.7071, 0.7071, 0.0, 0.7071, 0.7071, 0.0, 0.7071, 0.7071, 0.0, 0.7071, -0.7071, 0.0, 0.7071, -0.7071, 0.0, 0.7071, -0.7071, 0.0, 0.7071, -0.7071, 0.0, 0.7071, -0.7071, 0.0, 0.7071, -0.7071, 0.0, 1.0, 0.0, 0.0, 1.0, 0.0, 0.0, 1.0, 0.0, 0.0, -1.0, 0.0, 0.0, -1.0, 0.0, 0.0, -1.0, 0.0, 0.0, 0.0, 0.824, 0.5665, 0.0, 0.824, 0.5665, 0.0, 0.824, 0.5665, 0.0, -0.8321, -0.5547, 0.0, -0.8321, -0.5547, 0.0, -0.8321, -0.5547, 1.0, 0.0, 0.0, 1.0, 0.0, 0.0, 1.0, 0.0, 0.0, -1.0, 0.0, 0.0, -1.0, 0.0, 0.0, -1.0, 0.0, 0.0, 0.0, 0.824, 0.5665, 0.0, 0.824, 0.5665, 0.0, 0.824, 0.5665, 0.0, -0.8321, -0.5547, 0.0, -0.8321, -0.5547, 0.0, -0.8321, -0.5547, 1.0, 0.0, 0.0, 1.0, 0.0, 0.0, 1.0, 0.0, 0.0, -1.0, 0.0, 0.0, -1.0, 0.0, 0.0, -1.0, 0.0, 0.0, 0.0, 0.0, 1.0, 0.0, 0.0, 1.0, 0.0, 0.0, 1.0, 0.0, 0.0, -1.0, 0.0, 0.0, -1.0, 0.0, 0.0, -1.0, 1.0, 0.0, 0.0, 1.0, 0.0, 0.0, 1.0, 0.0, 0.0, -1.0, 0.0, 0.0, -1.0, 0.0, 0.0, -1.0, 0.0, 0.0, 0.0, 0.0, 1.0, 0.0, 0.0, 1.0, 0.0, 0.0, 1.0, 0.0, 0.0, -1.0, 0.0, 0.0, -1.0, 0.0, 0.0, -1.0, 1.0, 0.0, 0.0, 1.0, 0.0, 0.0, 1.0, 0.0, 0.0, -1.0, 0.0, 0.0, -1.0, 0.0, 0.0, -1.0, 0.0, 0.0, 0.0, -0.824, 0.5665, 0.0, -0.824, 0.5665, 0.0, -0.824, 0.5665, 0.0, 0.8321, -0.5547, 0.0, 0.8321, -0.5547, 0.0, 0.8321, -0.5547, 1.0, 0.0, 0.0, 1.0, 0.0, 0.0, 1.0, 0.0, 0.0])] * 3)])

# ---- objects
ob_entity0_brush7_000 = bpy.data.objects.new('entity0_brush7.000', me_entity0_brush7_002)

# ---- transforms, parenting, visibility, modifiers, constraints
ob_entity0_brush7_000.location = (-5.128, 0.03909, 0.0)
ob_entity0_brush7_000.rotation_euler = (1.571, -0.0, 1.571)
ob_entity0_brush7_000.scale = (0.1197, 0.1701, 0.1438)
ob_entity0_brush7_000.lineart.crease_threshold = 0.0

# ---- collection membership
col_collection.objects.link(ob_entity0_brush7_000)

# ---- scene / render settings (as saved in the file)
scene.frame_start = 1; scene.frame_end = 1; scene.frame_set(1)
scene.render.engine = 'CYCLES'
scene.cycles.use_denoising = False
scene.cycles.samples = 128
scene.cycles.sampling_pattern = 'TABULATED_SOBOL'
scene.cycles.use_adaptive_sampling = False
scene.cycles.use_light_tree = False
scene.cycles.bake_type = 'AO'
scene.eevee.use_gtao = True
scene.eevee.gtao_distance = 0.46
scene.view_settings.view_transform = 'Filmic'
bpy.context.view_layer.update()

# ---- added for rendering (the .blend has no active camera and no usable light): camera, sun
cam_auto = bpy.data.cameras.new('AutoCamera')
cam_auto.lens = 50.0
cam_auto.sensor_width = 36.0
cam_auto.clip_end = 1000.0
ob_auto_camera = bpy.data.objects.new('AutoCamera', cam_auto)
scene.collection.objects.link(ob_auto_camera)
ob_auto_camera.location = (29.0019, -36.0852, 36.332)
ob_auto_camera.rotation_euler = (1.09748, -7.21219e-08, 0.694738)
scene.camera = ob_auto_camera
light_auto_sun = bpy.data.lights.new('AutoSun', 'SUN')
light_auto_sun.energy = 3.0
light_auto_sun.angle = 0.0523599
ob_auto_sun = bpy.data.objects.new('AutoSun', light_auto_sun)
scene.collection.objects.link(ob_auto_sun)
ob_auto_sun.rotation_euler = (0.872665, 0.174533, 0.523599)
bpy.context.view_layer.update()
